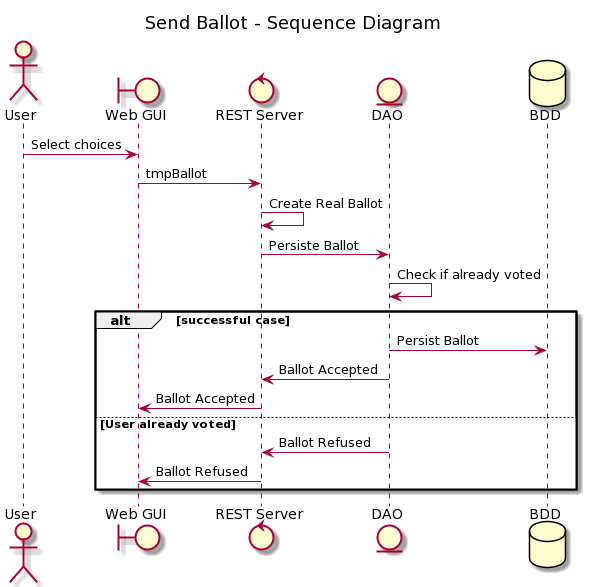

The diagram above was rendered by PlantUML. Its source (embedded in the PNG):
@startuml
title "Send Ballot - Sequence Diagram"

actor User
boundary "Web GUI" as GUI
control "REST Server" as RS
entity DAO
database "BDD"

User -> GUI : Select choices
GUI -> RS : tmpBallot
RS -> RS : Create Real Ballot
RS -> DAO : Persiste Ballot
DAO -> DAO : Check if already voted

alt successful case

    DAO -> BDD : Persist Ballot
    DAO -> RS: Ballot Accepted
    RS -> GUI: Ballot Accepted

else User already voted

    DAO -> RS: Ballot Refused
    RS -> GUI: Ballot Refused

end
@enduml